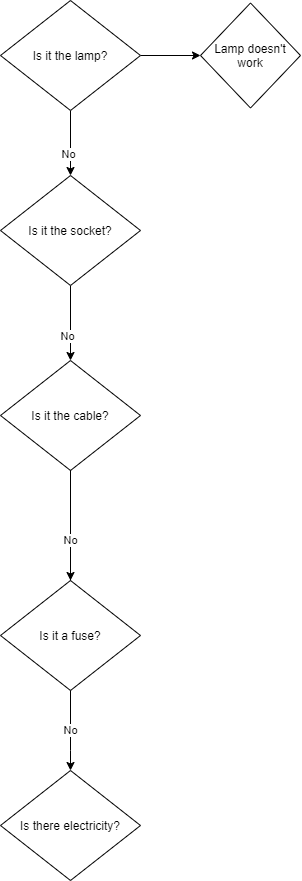

The diagram above was exported from draw.io. Its source (the exported page's mxGraphModel, read from the mxfile embedded in the PNG):
<mxGraphModel dx="538" dy="730" grid="1" gridSize="10" guides="1" tooltips="1" connect="1" arrows="1" fold="1" page="1" pageScale="1" pageWidth="827" pageHeight="1169" math="0" shadow="0">
  <root>
    <mxCell id="0" />
    <mxCell id="1" parent="0" />
    <mxCell id="mDCI4zB7KCmuee0jsSiY-3" style="edgeStyle=orthogonalEdgeStyle;rounded=0;orthogonalLoop=1;jettySize=auto;html=1;entryX=0.5;entryY=0;entryDx=0;entryDy=0;" edge="1" parent="1" source="mDCI4zB7KCmuee0jsSiY-1" target="mDCI4zB7KCmuee0jsSiY-2">
      <mxGeometry relative="1" as="geometry" />
    </mxCell>
    <mxCell id="mDCI4zB7KCmuee0jsSiY-4" value="No" style="edgeLabel;html=1;align=center;verticalAlign=middle;resizable=0;points=[];" vertex="1" connectable="0" parent="mDCI4zB7KCmuee0jsSiY-3">
      <mxGeometry x="0.3621" y="-2" relative="1" as="geometry">
        <mxPoint as="offset" />
      </mxGeometry>
    </mxCell>
    <mxCell id="mDCI4zB7KCmuee0jsSiY-25" style="edgeStyle=orthogonalEdgeStyle;rounded=0;orthogonalLoop=1;jettySize=auto;html=1;" edge="1" parent="1" source="mDCI4zB7KCmuee0jsSiY-1" target="mDCI4zB7KCmuee0jsSiY-26">
      <mxGeometry relative="1" as="geometry">
        <mxPoint x="600" y="450" as="targetPoint" />
      </mxGeometry>
    </mxCell>
    <mxCell id="mDCI4zB7KCmuee0jsSiY-1" value="Is it the lamp?" style="rhombus;whiteSpace=wrap;html=1;" vertex="1" parent="1">
      <mxGeometry x="370" y="300" width="140" height="110" as="geometry" />
    </mxCell>
    <mxCell id="mDCI4zB7KCmuee0jsSiY-8" style="edgeStyle=orthogonalEdgeStyle;rounded=0;orthogonalLoop=1;jettySize=auto;html=1;" edge="1" parent="1" source="mDCI4zB7KCmuee0jsSiY-2" target="mDCI4zB7KCmuee0jsSiY-7">
      <mxGeometry relative="1" as="geometry" />
    </mxCell>
    <mxCell id="mDCI4zB7KCmuee0jsSiY-9" value="No" style="edgeLabel;html=1;align=center;verticalAlign=middle;resizable=0;points=[];" vertex="1" connectable="0" parent="mDCI4zB7KCmuee0jsSiY-8">
      <mxGeometry x="0.36" y="-3" relative="1" as="geometry">
        <mxPoint as="offset" />
      </mxGeometry>
    </mxCell>
    <mxCell id="mDCI4zB7KCmuee0jsSiY-2" value="Is it the socket?" style="rhombus;whiteSpace=wrap;html=1;" vertex="1" parent="1">
      <mxGeometry x="370" y="475" width="140" height="110" as="geometry" />
    </mxCell>
    <mxCell id="mDCI4zB7KCmuee0jsSiY-7" value="Is it the cable?" style="rhombus;whiteSpace=wrap;html=1;" vertex="1" parent="1">
      <mxGeometry x="370" y="660" width="140" height="110" as="geometry" />
    </mxCell>
    <mxCell id="mDCI4zB7KCmuee0jsSiY-14" value="" style="edgeStyle=orthogonalEdgeStyle;rounded=0;orthogonalLoop=1;jettySize=auto;html=1;" edge="1" parent="1" target="mDCI4zB7KCmuee0jsSiY-13">
      <mxGeometry relative="1" as="geometry">
        <mxPoint x="440" y="1010" as="sourcePoint" />
        <Array as="points">
          <mxPoint x="440" y="770" />
          <mxPoint x="440" y="770" />
        </Array>
      </mxGeometry>
    </mxCell>
    <mxCell id="mDCI4zB7KCmuee0jsSiY-19" value="No" style="edgeLabel;html=1;align=center;verticalAlign=middle;resizable=0;points=[];" vertex="1" connectable="0" parent="mDCI4zB7KCmuee0jsSiY-14">
      <mxGeometry x="0.2414" y="3" relative="1" as="geometry">
        <mxPoint x="3" y="47.24" as="offset" />
      </mxGeometry>
    </mxCell>
    <mxCell id="mDCI4zB7KCmuee0jsSiY-16" value="No" style="edgeStyle=orthogonalEdgeStyle;rounded=0;orthogonalLoop=1;jettySize=auto;html=1;" edge="1" parent="1" source="mDCI4zB7KCmuee0jsSiY-13" target="mDCI4zB7KCmuee0jsSiY-15">
      <mxGeometry relative="1" as="geometry">
        <Array as="points">
          <mxPoint x="440" y="1050" />
          <mxPoint x="440" y="1050" />
        </Array>
      </mxGeometry>
    </mxCell>
    <mxCell id="mDCI4zB7KCmuee0jsSiY-13" value="Is it a fuse?" style="rhombus;whiteSpace=wrap;html=1;" vertex="1" parent="1">
      <mxGeometry x="370" y="880" width="140" height="110" as="geometry" />
    </mxCell>
    <mxCell id="mDCI4zB7KCmuee0jsSiY-15" value="Is there electricity?" style="rhombus;whiteSpace=wrap;html=1;" vertex="1" parent="1">
      <mxGeometry x="370" y="1070" width="140" height="110" as="geometry" />
    </mxCell>
    <mxCell id="mDCI4zB7KCmuee0jsSiY-26" value="Lamp doesn't work" style="rhombus;whiteSpace=wrap;html=1;" vertex="1" parent="1">
      <mxGeometry x="570" y="302.5" width="100" height="105" as="geometry" />
    </mxCell>
  </root>
</mxGraphModel>